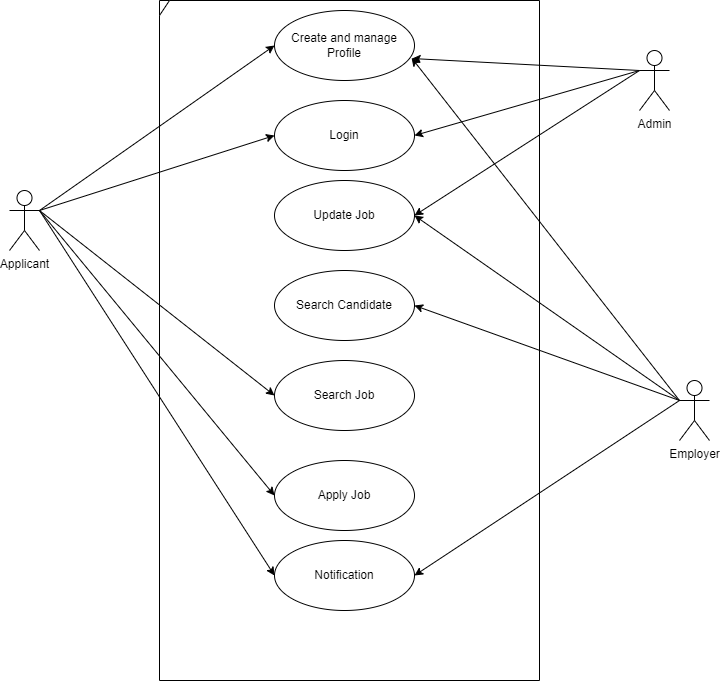

The diagram above was exported from draw.io. Its source (the exported page's mxGraphModel, read from the mxfile embedded in the PNG):
<mxGraphModel dx="782" dy="468" grid="1" gridSize="10" guides="1" tooltips="1" connect="1" arrows="1" fold="1" page="1" pageScale="1" pageWidth="850" pageHeight="1100" math="0" shadow="0">
  <root>
    <object label="" Applicant="" id="0">
      <mxCell />
    </object>
    <mxCell id="1" parent="0" />
    <mxCell id="t4kdmEp9Z1d8kGbUi_sC-1" value="Applicant" style="shape=umlActor;verticalLabelPosition=bottom;verticalAlign=top;html=1;" vertex="1" parent="1">
      <mxGeometry x="70" y="190" width="30" height="60" as="geometry" />
    </mxCell>
    <mxCell id="t4kdmEp9Z1d8kGbUi_sC-2" value="Admin" style="shape=umlActor;verticalLabelPosition=bottom;verticalAlign=top;html=1;" vertex="1" parent="1">
      <mxGeometry x="700" y="50" width="30" height="60" as="geometry" />
    </mxCell>
    <mxCell id="t4kdmEp9Z1d8kGbUi_sC-3" value="Employer" style="shape=umlActor;verticalLabelPosition=bottom;verticalAlign=top;html=1;" vertex="1" parent="1">
      <mxGeometry x="740" y="380" width="30" height="60" as="geometry" />
    </mxCell>
    <mxCell id="t4kdmEp9Z1d8kGbUi_sC-8" value="" style="endArrow=classic;html=1;rounded=0;entryX=0;entryY=0.5;entryDx=0;entryDy=0;exitX=1;exitY=0.3333333333333333;exitDx=0;exitDy=0;exitPerimeter=0;" edge="1" parent="1" source="t4kdmEp9Z1d8kGbUi_sC-1" target="t4kdmEp9Z1d8kGbUi_sC-53">
      <mxGeometry width="50" height="50" relative="1" as="geometry">
        <mxPoint x="120" y="160" as="sourcePoint" />
        <mxPoint x="285" y="110" as="targetPoint" />
      </mxGeometry>
    </mxCell>
    <mxCell id="t4kdmEp9Z1d8kGbUi_sC-31" value="" style="endArrow=classic;html=1;rounded=0;entryX=0.983;entryY=0.686;entryDx=0;entryDy=0;entryPerimeter=0;exitX=0;exitY=0.3333333333333333;exitDx=0;exitDy=0;exitPerimeter=0;" edge="1" parent="1" source="t4kdmEp9Z1d8kGbUi_sC-2" target="t4kdmEp9Z1d8kGbUi_sC-53">
      <mxGeometry width="50" height="50" relative="1" as="geometry">
        <mxPoint x="110" y="390" as="sourcePoint" />
        <mxPoint x="505" y="110" as="targetPoint" />
      </mxGeometry>
    </mxCell>
    <mxCell id="t4kdmEp9Z1d8kGbUi_sC-33" value="" style="endArrow=classic;html=1;rounded=0;entryX=0;entryY=0.5;entryDx=0;entryDy=0;exitX=1;exitY=0.3333333333333333;exitDx=0;exitDy=0;exitPerimeter=0;" edge="1" parent="1" source="t4kdmEp9Z1d8kGbUi_sC-1" target="t4kdmEp9Z1d8kGbUi_sC-57">
      <mxGeometry width="50" height="50" relative="1" as="geometry">
        <mxPoint x="130" y="160" as="sourcePoint" />
        <mxPoint x="280" y="220" as="targetPoint" />
      </mxGeometry>
    </mxCell>
    <mxCell id="t4kdmEp9Z1d8kGbUi_sC-36" value="" style="endArrow=classic;html=1;rounded=0;entryX=1;entryY=0.5;entryDx=0;entryDy=0;exitX=0;exitY=0.3333333333333333;exitDx=0;exitDy=0;exitPerimeter=0;" edge="1" parent="1" source="t4kdmEp9Z1d8kGbUi_sC-3" target="t4kdmEp9Z1d8kGbUi_sC-62">
      <mxGeometry width="50" height="50" relative="1" as="geometry">
        <mxPoint x="740" y="400" as="sourcePoint" />
        <mxPoint x="505" y="460" as="targetPoint" />
      </mxGeometry>
    </mxCell>
    <mxCell id="t4kdmEp9Z1d8kGbUi_sC-40" value="" style="endArrow=classic;html=1;rounded=0;entryX=0;entryY=0.5;entryDx=0;entryDy=0;" edge="1" parent="1" target="t4kdmEp9Z1d8kGbUi_sC-62">
      <mxGeometry width="50" height="50" relative="1" as="geometry">
        <mxPoint x="100" y="210" as="sourcePoint" />
        <mxPoint x="280" y="600" as="targetPoint" />
      </mxGeometry>
    </mxCell>
    <mxCell id="t4kdmEp9Z1d8kGbUi_sC-43" value="" style="endArrow=classic;html=1;rounded=0;exitX=0;exitY=0.3333333333333333;exitDx=0;exitDy=0;exitPerimeter=0;entryX=0.979;entryY=0.676;entryDx=0;entryDy=0;entryPerimeter=0;" edge="1" parent="1" source="t4kdmEp9Z1d8kGbUi_sC-3" target="t4kdmEp9Z1d8kGbUi_sC-53">
      <mxGeometry width="50" height="50" relative="1" as="geometry">
        <mxPoint x="700" y="390" as="sourcePoint" />
        <mxPoint x="470" y="70" as="targetPoint" />
      </mxGeometry>
    </mxCell>
    <mxCell id="t4kdmEp9Z1d8kGbUi_sC-53" value="Create and manage Profile" style="ellipse;whiteSpace=wrap;html=1;" vertex="1" parent="1">
      <mxGeometry x="335" y="10" width="140" height="70" as="geometry" />
    </mxCell>
    <mxCell id="t4kdmEp9Z1d8kGbUi_sC-55" value="Login" style="ellipse;whiteSpace=wrap;html=1;" vertex="1" parent="1">
      <mxGeometry x="335" y="100" width="140" height="70" as="geometry" />
    </mxCell>
    <mxCell id="t4kdmEp9Z1d8kGbUi_sC-56" value="" style="endArrow=classic;html=1;rounded=0;entryX=0;entryY=0.5;entryDx=0;entryDy=0;exitX=1;exitY=0.3333333333333333;exitDx=0;exitDy=0;exitPerimeter=0;" edge="1" parent="1" source="t4kdmEp9Z1d8kGbUi_sC-1" target="t4kdmEp9Z1d8kGbUi_sC-55">
      <mxGeometry width="50" height="50" relative="1" as="geometry">
        <mxPoint x="130" y="162.15909090909088" as="sourcePoint" />
        <mxPoint x="335" y="55" as="targetPoint" />
      </mxGeometry>
    </mxCell>
    <mxCell id="t4kdmEp9Z1d8kGbUi_sC-57" value="Search Job" style="ellipse;whiteSpace=wrap;html=1;" vertex="1" parent="1">
      <mxGeometry x="335" y="360" width="140" height="70" as="geometry" />
    </mxCell>
    <mxCell id="t4kdmEp9Z1d8kGbUi_sC-58" value="Apply Job" style="ellipse;whiteSpace=wrap;html=1;" vertex="1" parent="1">
      <mxGeometry x="335" y="460" width="140" height="70" as="geometry" />
    </mxCell>
    <mxCell id="t4kdmEp9Z1d8kGbUi_sC-59" value="" style="endArrow=classic;html=1;rounded=0;entryX=0;entryY=0.5;entryDx=0;entryDy=0;exitX=1;exitY=0.3333333333333333;exitDx=0;exitDy=0;exitPerimeter=0;" edge="1" parent="1" source="t4kdmEp9Z1d8kGbUi_sC-1" target="t4kdmEp9Z1d8kGbUi_sC-58">
      <mxGeometry width="50" height="50" relative="1" as="geometry">
        <mxPoint x="120" y="150" as="sourcePoint" />
        <mxPoint x="335" y="225" as="targetPoint" />
      </mxGeometry>
    </mxCell>
    <mxCell id="t4kdmEp9Z1d8kGbUi_sC-60" value="Update Job" style="ellipse;whiteSpace=wrap;html=1;" vertex="1" parent="1">
      <mxGeometry x="335" y="180" width="140" height="70" as="geometry" />
    </mxCell>
    <mxCell id="t4kdmEp9Z1d8kGbUi_sC-61" value="" style="endArrow=classic;html=1;rounded=0;exitX=0;exitY=0.3333333333333333;exitDx=0;exitDy=0;exitPerimeter=0;entryX=1;entryY=0.5;entryDx=0;entryDy=0;" edge="1" parent="1" source="t4kdmEp9Z1d8kGbUi_sC-3" target="t4kdmEp9Z1d8kGbUi_sC-60">
      <mxGeometry width="50" height="50" relative="1" as="geometry">
        <mxPoint x="750" y="410" as="sourcePoint" />
        <mxPoint x="480" y="80" as="targetPoint" />
      </mxGeometry>
    </mxCell>
    <mxCell id="t4kdmEp9Z1d8kGbUi_sC-62" value="Notification" style="ellipse;whiteSpace=wrap;html=1;" vertex="1" parent="1">
      <mxGeometry x="335" y="540" width="140" height="70" as="geometry" />
    </mxCell>
    <mxCell id="t4kdmEp9Z1d8kGbUi_sC-63" value="Search Candidate" style="ellipse;whiteSpace=wrap;html=1;" vertex="1" parent="1">
      <mxGeometry x="335" y="270" width="140" height="70" as="geometry" />
    </mxCell>
    <mxCell id="t4kdmEp9Z1d8kGbUi_sC-65" value="" style="endArrow=classic;html=1;rounded=0;exitX=0;exitY=0.3333333333333333;exitDx=0;exitDy=0;exitPerimeter=0;entryX=1;entryY=0.5;entryDx=0;entryDy=0;" edge="1" parent="1" source="t4kdmEp9Z1d8kGbUi_sC-3" target="t4kdmEp9Z1d8kGbUi_sC-63">
      <mxGeometry width="50" height="50" relative="1" as="geometry">
        <mxPoint x="750" y="490" as="sourcePoint" />
        <mxPoint x="475" y="275" as="targetPoint" />
      </mxGeometry>
    </mxCell>
    <mxCell id="t4kdmEp9Z1d8kGbUi_sC-66" value="" style="endArrow=classic;html=1;rounded=0;entryX=1;entryY=0.5;entryDx=0;entryDy=0;exitX=0;exitY=0.3333333333333333;exitDx=0;exitDy=0;exitPerimeter=0;" edge="1" parent="1" source="t4kdmEp9Z1d8kGbUi_sC-2" target="t4kdmEp9Z1d8kGbUi_sC-55">
      <mxGeometry width="50" height="50" relative="1" as="geometry">
        <mxPoint x="710" y="80" as="sourcePoint" />
        <mxPoint x="472.6199999999999" y="68.01999999999998" as="targetPoint" />
      </mxGeometry>
    </mxCell>
    <mxCell id="t4kdmEp9Z1d8kGbUi_sC-67" value="" style="endArrow=classic;html=1;rounded=0;entryX=1;entryY=0.5;entryDx=0;entryDy=0;exitX=0;exitY=0.3333333333333333;exitDx=0;exitDy=0;exitPerimeter=0;" edge="1" parent="1" source="t4kdmEp9Z1d8kGbUi_sC-2" target="t4kdmEp9Z1d8kGbUi_sC-60">
      <mxGeometry width="50" height="50" relative="1" as="geometry">
        <mxPoint x="710" y="80" as="sourcePoint" />
        <mxPoint x="485" y="145" as="targetPoint" />
      </mxGeometry>
    </mxCell>
    <mxCell id="t4kdmEp9Z1d8kGbUi_sC-68" value="" style="shape=umlFrame;whiteSpace=wrap;html=1;width=10;height=15;" vertex="1" parent="1">
      <mxGeometry x="220" width="380" height="680" as="geometry" />
    </mxCell>
  </root>
</mxGraphModel>